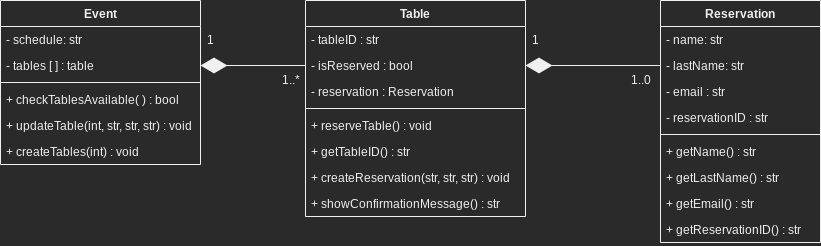

The diagram above was exported from draw.io. Its source (the exported page's mxGraphModel, read from the mxfile embedded in the PNG):
<mxGraphModel dx="1422" dy="834" grid="1" gridSize="10" guides="1" tooltips="1" connect="1" arrows="1" fold="1" page="1" pageScale="1" pageWidth="850" pageHeight="1100" math="0" shadow="0">
  <root>
    <mxCell id="0" />
    <mxCell id="1" parent="0" />
    <mxCell id="chvIN88rND9_bmf1oYTZ-5" value="Event" style="swimlane;fontStyle=1;align=center;verticalAlign=top;childLayout=stackLayout;horizontal=1;startSize=26;horizontalStack=0;resizeParent=1;resizeParentMax=0;resizeLast=0;collapsible=1;marginBottom=0;" vertex="1" parent="1">
      <mxGeometry x="10" y="220" width="200" height="164" as="geometry" />
    </mxCell>
    <mxCell id="chvIN88rND9_bmf1oYTZ-6" value="- schedule: str" style="text;strokeColor=none;fillColor=none;align=left;verticalAlign=top;spacingLeft=4;spacingRight=4;overflow=hidden;rotatable=0;points=[[0,0.5],[1,0.5]];portConstraint=eastwest;" vertex="1" parent="chvIN88rND9_bmf1oYTZ-5">
      <mxGeometry y="26" width="200" height="26" as="geometry" />
    </mxCell>
    <mxCell id="chvIN88rND9_bmf1oYTZ-13" value="- tables [ ] : table" style="text;strokeColor=none;fillColor=none;align=left;verticalAlign=top;spacingLeft=4;spacingRight=4;overflow=hidden;rotatable=0;points=[[0,0.5],[1,0.5]];portConstraint=eastwest;" vertex="1" parent="chvIN88rND9_bmf1oYTZ-5">
      <mxGeometry y="52" width="200" height="26" as="geometry" />
    </mxCell>
    <mxCell id="chvIN88rND9_bmf1oYTZ-7" value="" style="line;strokeWidth=1;fillColor=none;align=left;verticalAlign=middle;spacingTop=-1;spacingLeft=3;spacingRight=3;rotatable=0;labelPosition=right;points=[];portConstraint=eastwest;" vertex="1" parent="chvIN88rND9_bmf1oYTZ-5">
      <mxGeometry y="78" width="200" height="8" as="geometry" />
    </mxCell>
    <mxCell id="chvIN88rND9_bmf1oYTZ-8" value="+ checkTablesAvailable( ) : bool" style="text;strokeColor=none;fillColor=none;align=left;verticalAlign=top;spacingLeft=4;spacingRight=4;overflow=hidden;rotatable=0;points=[[0,0.5],[1,0.5]];portConstraint=eastwest;" vertex="1" parent="chvIN88rND9_bmf1oYTZ-5">
      <mxGeometry y="86" width="200" height="26" as="geometry" />
    </mxCell>
    <mxCell id="chvIN88rND9_bmf1oYTZ-15" value="+ updateTable(int, str, str, str) : void" style="text;strokeColor=none;fillColor=none;align=left;verticalAlign=top;spacingLeft=4;spacingRight=4;overflow=hidden;rotatable=0;points=[[0,0.5],[1,0.5]];portConstraint=eastwest;" vertex="1" parent="chvIN88rND9_bmf1oYTZ-5">
      <mxGeometry y="112" width="200" height="26" as="geometry" />
    </mxCell>
    <mxCell id="chvIN88rND9_bmf1oYTZ-14" value="+ createTables(int) : void" style="text;strokeColor=none;fillColor=none;align=left;verticalAlign=top;spacingLeft=4;spacingRight=4;overflow=hidden;rotatable=0;points=[[0,0.5],[1,0.5]];portConstraint=eastwest;" vertex="1" parent="chvIN88rND9_bmf1oYTZ-5">
      <mxGeometry y="138" width="200" height="26" as="geometry" />
    </mxCell>
    <mxCell id="chvIN88rND9_bmf1oYTZ-16" value="Table" style="swimlane;fontStyle=1;align=center;verticalAlign=top;childLayout=stackLayout;horizontal=1;startSize=26;horizontalStack=0;resizeParent=1;resizeParentMax=0;resizeLast=0;collapsible=1;marginBottom=0;" vertex="1" parent="1">
      <mxGeometry x="315" y="220" width="220" height="216" as="geometry" />
    </mxCell>
    <mxCell id="chvIN88rND9_bmf1oYTZ-17" value="- tableID : str" style="text;strokeColor=none;fillColor=none;align=left;verticalAlign=top;spacingLeft=4;spacingRight=4;overflow=hidden;rotatable=0;points=[[0,0.5],[1,0.5]];portConstraint=eastwest;" vertex="1" parent="chvIN88rND9_bmf1oYTZ-16">
      <mxGeometry y="26" width="220" height="26" as="geometry" />
    </mxCell>
    <mxCell id="chvIN88rND9_bmf1oYTZ-21" value="- isReserved : bool" style="text;strokeColor=none;fillColor=none;align=left;verticalAlign=top;spacingLeft=4;spacingRight=4;overflow=hidden;rotatable=0;points=[[0,0.5],[1,0.5]];portConstraint=eastwest;" vertex="1" parent="chvIN88rND9_bmf1oYTZ-16">
      <mxGeometry y="52" width="220" height="26" as="geometry" />
    </mxCell>
    <mxCell id="chvIN88rND9_bmf1oYTZ-20" value="- reservation : Reservation" style="text;strokeColor=none;fillColor=none;align=left;verticalAlign=top;spacingLeft=4;spacingRight=4;overflow=hidden;rotatable=0;points=[[0,0.5],[1,0.5]];portConstraint=eastwest;" vertex="1" parent="chvIN88rND9_bmf1oYTZ-16">
      <mxGeometry y="78" width="220" height="26" as="geometry" />
    </mxCell>
    <mxCell id="chvIN88rND9_bmf1oYTZ-18" value="" style="line;strokeWidth=1;fillColor=none;align=left;verticalAlign=middle;spacingTop=-1;spacingLeft=3;spacingRight=3;rotatable=0;labelPosition=right;points=[];portConstraint=eastwest;" vertex="1" parent="chvIN88rND9_bmf1oYTZ-16">
      <mxGeometry y="104" width="220" height="8" as="geometry" />
    </mxCell>
    <mxCell id="chvIN88rND9_bmf1oYTZ-19" value="+ reserveTable() : void" style="text;strokeColor=none;fillColor=none;align=left;verticalAlign=top;spacingLeft=4;spacingRight=4;overflow=hidden;rotatable=0;points=[[0,0.5],[1,0.5]];portConstraint=eastwest;" vertex="1" parent="chvIN88rND9_bmf1oYTZ-16">
      <mxGeometry y="112" width="220" height="26" as="geometry" />
    </mxCell>
    <mxCell id="chvIN88rND9_bmf1oYTZ-24" value="+ getTableID() : str" style="text;strokeColor=none;fillColor=none;align=left;verticalAlign=top;spacingLeft=4;spacingRight=4;overflow=hidden;rotatable=0;points=[[0,0.5],[1,0.5]];portConstraint=eastwest;" vertex="1" parent="chvIN88rND9_bmf1oYTZ-16">
      <mxGeometry y="138" width="220" height="26" as="geometry" />
    </mxCell>
    <mxCell id="chvIN88rND9_bmf1oYTZ-23" value="+ createReservation(str, str, str) : void" style="text;strokeColor=none;fillColor=none;align=left;verticalAlign=top;spacingLeft=4;spacingRight=4;overflow=hidden;rotatable=0;points=[[0,0.5],[1,0.5]];portConstraint=eastwest;" vertex="1" parent="chvIN88rND9_bmf1oYTZ-16">
      <mxGeometry y="164" width="220" height="26" as="geometry" />
    </mxCell>
    <mxCell id="chvIN88rND9_bmf1oYTZ-22" value="+ showConfirmationMessage() : str" style="text;strokeColor=none;fillColor=none;align=left;verticalAlign=top;spacingLeft=4;spacingRight=4;overflow=hidden;rotatable=0;points=[[0,0.5],[1,0.5]];portConstraint=eastwest;" vertex="1" parent="chvIN88rND9_bmf1oYTZ-16">
      <mxGeometry y="190" width="220" height="26" as="geometry" />
    </mxCell>
    <mxCell id="chvIN88rND9_bmf1oYTZ-29" value="Reservation" style="swimlane;fontStyle=1;align=center;verticalAlign=top;childLayout=stackLayout;horizontal=1;startSize=26;horizontalStack=0;resizeParent=1;resizeParentMax=0;resizeLast=0;collapsible=1;marginBottom=0;" vertex="1" parent="1">
      <mxGeometry x="670" y="220" width="160" height="242" as="geometry" />
    </mxCell>
    <mxCell id="chvIN88rND9_bmf1oYTZ-30" value="- name: str" style="text;strokeColor=none;fillColor=none;align=left;verticalAlign=top;spacingLeft=4;spacingRight=4;overflow=hidden;rotatable=0;points=[[0,0.5],[1,0.5]];portConstraint=eastwest;" vertex="1" parent="chvIN88rND9_bmf1oYTZ-29">
      <mxGeometry y="26" width="160" height="26" as="geometry" />
    </mxCell>
    <mxCell id="chvIN88rND9_bmf1oYTZ-35" value="- lastName: str" style="text;strokeColor=none;fillColor=none;align=left;verticalAlign=top;spacingLeft=4;spacingRight=4;overflow=hidden;rotatable=0;points=[[0,0.5],[1,0.5]];portConstraint=eastwest;" vertex="1" parent="chvIN88rND9_bmf1oYTZ-29">
      <mxGeometry y="52" width="160" height="26" as="geometry" />
    </mxCell>
    <mxCell id="chvIN88rND9_bmf1oYTZ-34" value="- email : str" style="text;strokeColor=none;fillColor=none;align=left;verticalAlign=top;spacingLeft=4;spacingRight=4;overflow=hidden;rotatable=0;points=[[0,0.5],[1,0.5]];portConstraint=eastwest;" vertex="1" parent="chvIN88rND9_bmf1oYTZ-29">
      <mxGeometry y="78" width="160" height="26" as="geometry" />
    </mxCell>
    <mxCell id="chvIN88rND9_bmf1oYTZ-33" value="- reservationID : str" style="text;strokeColor=none;fillColor=none;align=left;verticalAlign=top;spacingLeft=4;spacingRight=4;overflow=hidden;rotatable=0;points=[[0,0.5],[1,0.5]];portConstraint=eastwest;" vertex="1" parent="chvIN88rND9_bmf1oYTZ-29">
      <mxGeometry y="104" width="160" height="26" as="geometry" />
    </mxCell>
    <mxCell id="chvIN88rND9_bmf1oYTZ-31" value="" style="line;strokeWidth=1;fillColor=none;align=left;verticalAlign=middle;spacingTop=-1;spacingLeft=3;spacingRight=3;rotatable=0;labelPosition=right;points=[];portConstraint=eastwest;" vertex="1" parent="chvIN88rND9_bmf1oYTZ-29">
      <mxGeometry y="130" width="160" height="8" as="geometry" />
    </mxCell>
    <mxCell id="chvIN88rND9_bmf1oYTZ-32" value="+ getName() : str" style="text;strokeColor=none;fillColor=none;align=left;verticalAlign=top;spacingLeft=4;spacingRight=4;overflow=hidden;rotatable=0;points=[[0,0.5],[1,0.5]];portConstraint=eastwest;" vertex="1" parent="chvIN88rND9_bmf1oYTZ-29">
      <mxGeometry y="138" width="160" height="26" as="geometry" />
    </mxCell>
    <mxCell id="chvIN88rND9_bmf1oYTZ-38" value="+ getLastName() : str" style="text;strokeColor=none;fillColor=none;align=left;verticalAlign=top;spacingLeft=4;spacingRight=4;overflow=hidden;rotatable=0;points=[[0,0.5],[1,0.5]];portConstraint=eastwest;" vertex="1" parent="chvIN88rND9_bmf1oYTZ-29">
      <mxGeometry y="164" width="160" height="26" as="geometry" />
    </mxCell>
    <mxCell id="chvIN88rND9_bmf1oYTZ-37" value="+ getEmail() : str" style="text;strokeColor=none;fillColor=none;align=left;verticalAlign=top;spacingLeft=4;spacingRight=4;overflow=hidden;rotatable=0;points=[[0,0.5],[1,0.5]];portConstraint=eastwest;" vertex="1" parent="chvIN88rND9_bmf1oYTZ-29">
      <mxGeometry y="190" width="160" height="26" as="geometry" />
    </mxCell>
    <mxCell id="chvIN88rND9_bmf1oYTZ-36" value="+ getReservationID() : str" style="text;strokeColor=none;fillColor=none;align=left;verticalAlign=top;spacingLeft=4;spacingRight=4;overflow=hidden;rotatable=0;points=[[0,0.5],[1,0.5]];portConstraint=eastwest;" vertex="1" parent="chvIN88rND9_bmf1oYTZ-29">
      <mxGeometry y="216" width="160" height="26" as="geometry" />
    </mxCell>
    <mxCell id="chvIN88rND9_bmf1oYTZ-41" value="" style="endArrow=diamondThin;endFill=1;endSize=24;html=1;rounded=0;fontColor=#F0F0F0;sourcePerimeterSpacing=0;strokeWidth=1;entryX=1;entryY=0.5;entryDx=0;entryDy=0;exitX=0;exitY=0.5;exitDx=0;exitDy=0;" edge="1" parent="1" source="chvIN88rND9_bmf1oYTZ-21" target="chvIN88rND9_bmf1oYTZ-13">
      <mxGeometry width="160" relative="1" as="geometry">
        <mxPoint x="120" y="510" as="sourcePoint" />
        <mxPoint x="280" y="510" as="targetPoint" />
      </mxGeometry>
    </mxCell>
    <mxCell id="chvIN88rND9_bmf1oYTZ-43" value="1" style="text;html=1;align=center;verticalAlign=middle;resizable=0;points=[];autosize=1;strokeColor=none;fillColor=none;" vertex="1" parent="1">
      <mxGeometry x="210" y="250" width="20" height="20" as="geometry" />
    </mxCell>
    <mxCell id="chvIN88rND9_bmf1oYTZ-44" value="1..*" style="text;html=1;align=center;verticalAlign=middle;resizable=0;points=[];autosize=1;strokeColor=none;fillColor=none;" vertex="1" parent="1">
      <mxGeometry x="285" y="290" width="30" height="20" as="geometry" />
    </mxCell>
    <mxCell id="chvIN88rND9_bmf1oYTZ-45" value="" style="endArrow=diamondThin;endFill=1;endSize=24;html=1;rounded=0;fontColor=#F0F0F0;sourcePerimeterSpacing=0;strokeWidth=1;entryX=1;entryY=0.5;entryDx=0;entryDy=0;exitX=0;exitY=0.5;exitDx=0;exitDy=0;" edge="1" parent="1" source="chvIN88rND9_bmf1oYTZ-35" target="chvIN88rND9_bmf1oYTZ-21">
      <mxGeometry width="160" relative="1" as="geometry">
        <mxPoint x="220" y="430" as="sourcePoint" />
        <mxPoint x="380" y="430" as="targetPoint" />
      </mxGeometry>
    </mxCell>
    <mxCell id="chvIN88rND9_bmf1oYTZ-46" value="1" style="text;html=1;align=center;verticalAlign=middle;resizable=0;points=[];autosize=1;strokeColor=none;fillColor=none;" vertex="1" parent="1">
      <mxGeometry x="535" y="250" width="20" height="20" as="geometry" />
    </mxCell>
    <mxCell id="chvIN88rND9_bmf1oYTZ-47" value="1..0" style="text;html=1;align=center;verticalAlign=middle;resizable=0;points=[];autosize=1;strokeColor=none;fillColor=none;" vertex="1" parent="1">
      <mxGeometry x="630" y="290" width="40" height="20" as="geometry" />
    </mxCell>
  </root>
</mxGraphModel>